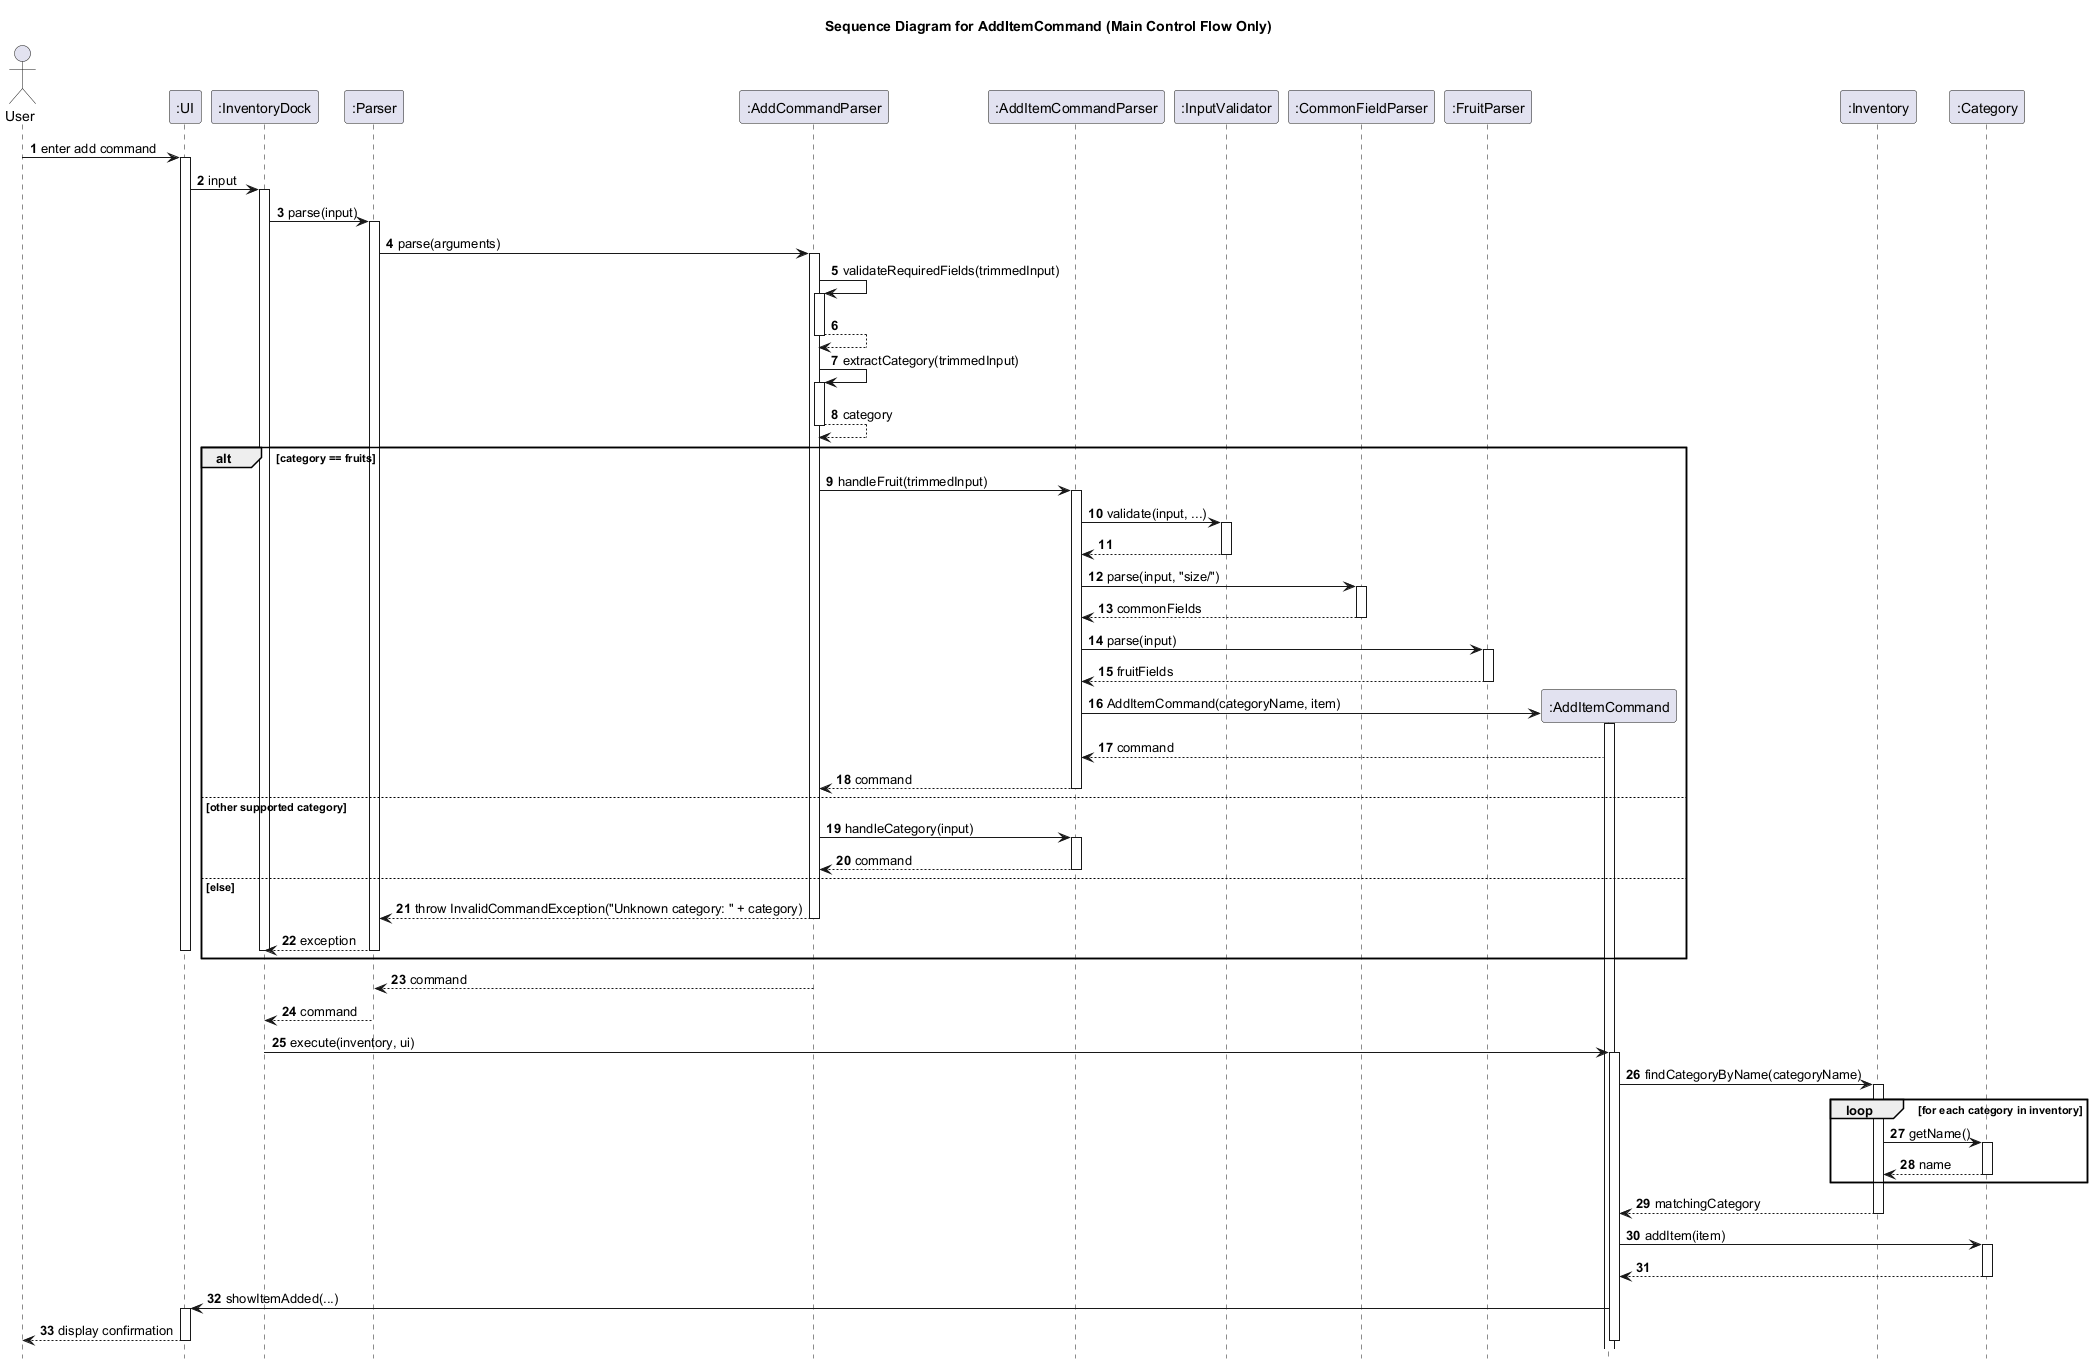

The diagram above was rendered by PlantUML. Its source (embedded in the PNG):
@startuml
title Sequence Diagram for AddItemCommand (Main Control Flow Only)

autonumber
hide footbox

actor User
participant ":UI" as UI
participant ":InventoryDock" as InventoryDock
participant ":Parser" as Parser
participant ":AddCommandParser" as AddCommandParser
participant ":AddItemCommandParser" as AddItemCommandParser
participant ":InputValidator" as InputValidator
participant ":CommonFieldParser" as CommonFieldParser
participant ":FruitParser" as FruitParser
participant ":AddItemCommand" as AddItemCommand
participant ":Inventory" as Inventory
participant ":Category" as Category

User -> UI: enter add command
activate UI
UI -> InventoryDock: input
activate InventoryDock
InventoryDock -> Parser: parse(input)
activate Parser

Parser -> AddCommandParser: parse(arguments)
activate AddCommandParser

AddCommandParser -> AddCommandParser: validateRequiredFields(trimmedInput)
activate AddCommandParser
AddCommandParser --> AddCommandParser
deactivate AddCommandParser

AddCommandParser -> AddCommandParser: extractCategory(trimmedInput)
activate AddCommandParser
AddCommandParser --> AddCommandParser: category
deactivate AddCommandParser

alt category == fruits
    AddCommandParser -> AddItemCommandParser: handleFruit(trimmedInput)
    activate AddItemCommandParser

    AddItemCommandParser -> InputValidator: validate(input, ...)
    activate InputValidator
    InputValidator --> AddItemCommandParser
    deactivate InputValidator

    AddItemCommandParser -> CommonFieldParser: parse(input, "size/")
    activate CommonFieldParser
    CommonFieldParser --> AddItemCommandParser: commonFields
    deactivate CommonFieldParser

    AddItemCommandParser -> FruitParser: parse(input)
    activate FruitParser
    FruitParser --> AddItemCommandParser: fruitFields
    deactivate FruitParser

    create AddItemCommand
    AddItemCommandParser -> AddItemCommand: AddItemCommand(categoryName, item)
    activate AddItemCommand
    AddItemCommand --> AddItemCommandParser: command

    AddItemCommandParser --> AddCommandParser: command
    deactivate AddItemCommandParser
else other supported category
    AddCommandParser -> AddItemCommandParser: handleCategory(input)
    activate AddItemCommandParser
    AddItemCommandParser --> AddCommandParser: command
    deactivate AddItemCommandParser
else else
    AddCommandParser --> Parser: throw InvalidCommandException("Unknown category: " + category)
    deactivate AddCommandParser
    Parser --> InventoryDock: exception
    deactivate Parser
    deactivate InventoryDock
    deactivate UI
end

AddCommandParser --> Parser: command
deactivate AddCommandParser
Parser --> InventoryDock: command
deactivate Parser

InventoryDock -> AddItemCommand: execute(inventory, ui)
activate AddItemCommand
AddItemCommand -> Inventory: findCategoryByName(categoryName)
activate Inventory
loop for each category in inventory
    Inventory -> Category: getName()
    activate Category
    Category --> Inventory: name
    deactivate Category
end
Inventory --> AddItemCommand: matchingCategory
deactivate Inventory

AddItemCommand -> Category: addItem(item)
activate Category
Category --> AddItemCommand
deactivate Category

AddItemCommand -> UI: showItemAdded(...)
activate UI
UI --> User: display confirmation
deactivate UI
deactivate AddItemCommand

deactivate InventoryDock
deactivate UI
@enduml